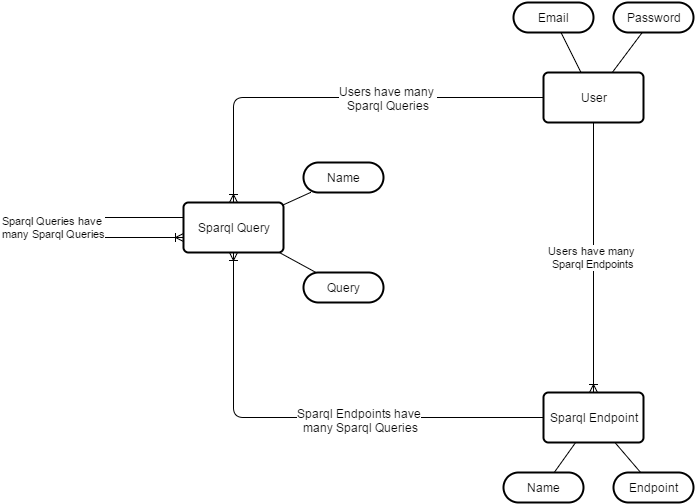

The diagram above was exported from draw.io. Its source (the exported page's mxGraphModel, read from the mxfile embedded in the PNG):
<mxGraphModel dx="794" dy="744" grid="1" gridSize="10" guides="1" tooltips="1" connect="1" arrows="1" fold="1" page="1" pageScale="1" pageWidth="826" pageHeight="1169" background="#ffffff" math="0" shadow="0">
  <root>
    <mxCell id="0" />
    <mxCell id="1" parent="0" />
    <mxCell id="20" style="rounded=0;html=1;jettySize=auto;orthogonalLoop=1;endArrow=none;endFill=0;" edge="1" parent="1" source="3" target="17">
      <mxGeometry relative="1" as="geometry" />
    </mxCell>
    <mxCell id="21" style="edgeStyle=none;rounded=0;html=1;endArrow=none;endFill=0;jettySize=auto;orthogonalLoop=1;" edge="1" parent="1" source="3" target="18">
      <mxGeometry relative="1" as="geometry" />
    </mxCell>
    <mxCell id="3" value="Sparql Query" style="strokeWidth=2;rounded=1;arcSize=10;whiteSpace=wrap;html=1;align=center;" vertex="1" parent="1">
      <mxGeometry x="200" y="330" width="100" height="50" as="geometry" />
    </mxCell>
    <mxCell id="24" style="edgeStyle=none;rounded=0;html=1;endArrow=none;endFill=0;jettySize=auto;orthogonalLoop=1;" edge="1" parent="1" source="6" target="15">
      <mxGeometry relative="1" as="geometry" />
    </mxCell>
    <mxCell id="25" style="edgeStyle=none;rounded=0;html=1;endArrow=none;endFill=0;jettySize=auto;orthogonalLoop=1;" edge="1" parent="1" source="6" target="16">
      <mxGeometry relative="1" as="geometry" />
    </mxCell>
    <mxCell id="6" value="Sparql Endpoint" style="strokeWidth=2;rounded=1;arcSize=10;whiteSpace=wrap;html=1;align=center;" vertex="1" parent="1">
      <mxGeometry x="560" y="520" width="100" height="50" as="geometry" />
    </mxCell>
    <mxCell id="22" style="edgeStyle=none;rounded=0;html=1;endArrow=none;endFill=0;jettySize=auto;orthogonalLoop=1;" edge="1" parent="1" source="7" target="13">
      <mxGeometry relative="1" as="geometry" />
    </mxCell>
    <mxCell id="23" style="edgeStyle=none;rounded=0;html=1;endArrow=none;endFill=0;jettySize=auto;orthogonalLoop=1;" edge="1" parent="1" source="7" target="14">
      <mxGeometry relative="1" as="geometry" />
    </mxCell>
    <mxCell id="7" value="User" style="strokeWidth=2;rounded=1;arcSize=10;whiteSpace=wrap;html=1;align=center;" vertex="1" parent="1">
      <mxGeometry x="560" y="200" width="100" height="50" as="geometry" />
    </mxCell>
    <mxCell id="8" value="Sparql Queries have&amp;nbsp;&lt;div&gt;many Sparql Queries&lt;/div&gt;" style="edgeStyle=orthogonalEdgeStyle;html=1;endArrow=ERoneToMany;elbow=vertical;" edge="1" parent="1" source="3" target="3">
      <mxGeometry width="100" height="100" relative="1" as="geometry">
        <mxPoint x="30" y="110" as="sourcePoint" />
        <mxPoint x="130" y="10" as="targetPoint" />
        <Array as="points">
          <mxPoint x="70" y="365" />
        </Array>
      </mxGeometry>
    </mxCell>
    <mxCell id="10" value="" style="edgeStyle=orthogonalEdgeStyle;html=1;endArrow=ERoneToMany;" edge="1" parent="1" source="6" target="3">
      <mxGeometry width="100" height="100" relative="1" as="geometry">
        <mxPoint x="30" y="110" as="sourcePoint" />
        <mxPoint x="130" y="10" as="targetPoint" />
      </mxGeometry>
    </mxCell>
    <mxCell id="27" value="Sparql Endpoints have&lt;div&gt;&amp;nbsp;many Sparql Queries&lt;/div&gt;" style="text;html=1;resizable=0;points=[];align=center;verticalAlign=middle;labelBackgroundColor=#ffffff;" vertex="1" connectable="0" parent="10">
      <mxGeometry x="-0.2211" y="2" relative="1" as="geometry">
        <mxPoint as="offset" />
      </mxGeometry>
    </mxCell>
    <mxCell id="11" value="Users have many&amp;nbsp;&lt;div&gt;Sparql Endpoints&lt;/div&gt;" style="edgeStyle=orthogonalEdgeStyle;html=1;endArrow=ERoneToMany;" edge="1" parent="1" source="7" target="6">
      <mxGeometry width="100" height="100" relative="1" as="geometry">
        <mxPoint x="30" y="110" as="sourcePoint" />
        <mxPoint x="130" y="10" as="targetPoint" />
      </mxGeometry>
    </mxCell>
    <mxCell id="12" value="" style="edgeStyle=orthogonalEdgeStyle;html=1;endArrow=ERoneToMany;" edge="1" parent="1" source="7" target="3">
      <mxGeometry width="100" height="100" relative="1" as="geometry">
        <mxPoint x="30" y="110" as="sourcePoint" />
        <mxPoint x="130" y="10" as="targetPoint" />
      </mxGeometry>
    </mxCell>
    <mxCell id="26" value="Users have many&amp;nbsp;&lt;div&gt;Sparql Queries&lt;/div&gt;" style="text;html=1;resizable=0;points=[];align=center;verticalAlign=middle;labelBackgroundColor=#ffffff;" vertex="1" connectable="0" parent="12">
      <mxGeometry x="-0.2482" relative="1" as="geometry">
        <mxPoint as="offset" />
      </mxGeometry>
    </mxCell>
    <mxCell id="13" value="Email" style="strokeWidth=2;rounded=1;arcSize=50;whiteSpace=wrap;html=1;align=center;" vertex="1" parent="1">
      <mxGeometry x="530" y="130" width="80" height="30" as="geometry" />
    </mxCell>
    <mxCell id="14" value="Password" style="strokeWidth=2;rounded=1;arcSize=50;whiteSpace=wrap;html=1;align=center;" vertex="1" parent="1">
      <mxGeometry x="630" y="130" width="80" height="30" as="geometry" />
    </mxCell>
    <mxCell id="15" value="Name" style="strokeWidth=2;rounded=1;arcSize=50;whiteSpace=wrap;html=1;align=center;" vertex="1" parent="1">
      <mxGeometry x="520" y="600" width="80" height="30" as="geometry" />
    </mxCell>
    <mxCell id="16" value="Endpoint" style="strokeWidth=2;rounded=1;arcSize=50;whiteSpace=wrap;html=1;align=center;" vertex="1" parent="1">
      <mxGeometry x="630" y="600" width="80" height="30" as="geometry" />
    </mxCell>
    <mxCell id="17" value="Name" style="strokeWidth=2;rounded=1;arcSize=50;whiteSpace=wrap;html=1;align=center;" vertex="1" parent="1">
      <mxGeometry x="320" y="290" width="80" height="30" as="geometry" />
    </mxCell>
    <mxCell id="18" value="Query" style="strokeWidth=2;rounded=1;arcSize=50;whiteSpace=wrap;html=1;align=center;" vertex="1" parent="1">
      <mxGeometry x="320" y="400" width="80" height="30" as="geometry" />
    </mxCell>
  </root>
</mxGraphModel>